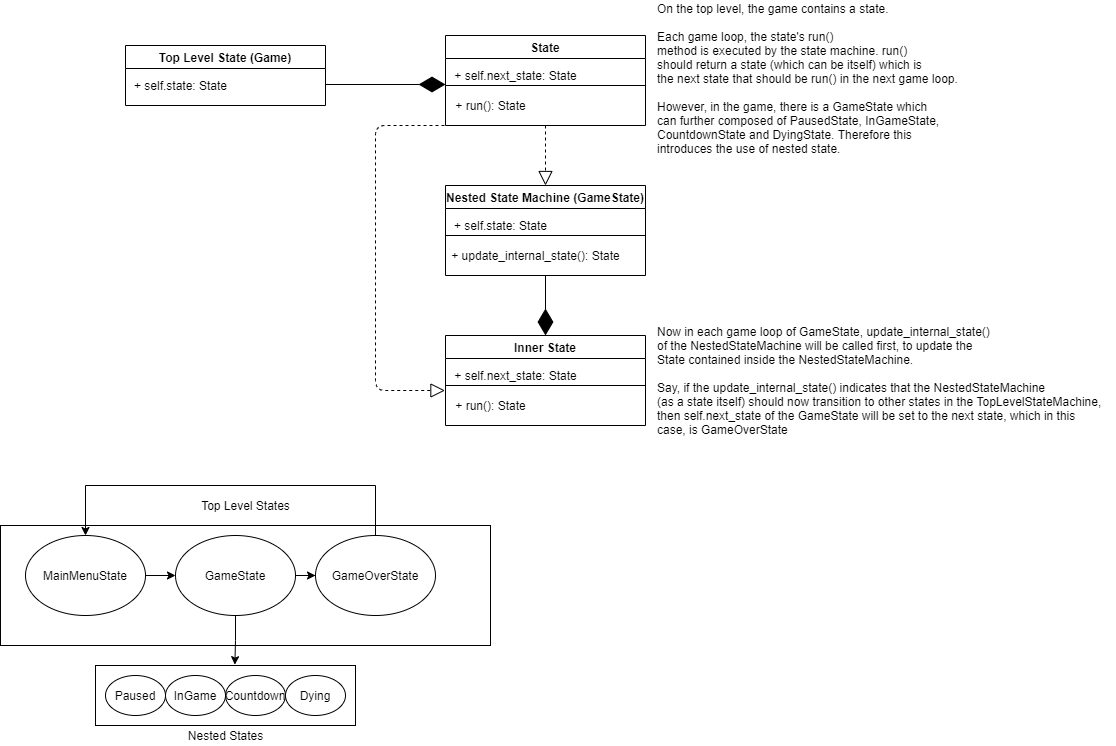

The diagram above was exported from draw.io. Its source (the exported page's mxGraphModel, read from the mxfile embedded in the PNG):
<mxGraphModel dx="898" dy="510" grid="1" gridSize="10" guides="1" tooltips="1" connect="1" arrows="1" fold="1" page="1" pageScale="1" pageWidth="2339" pageHeight="3300" math="0" shadow="0">
  <root>
    <mxCell id="0" />
    <mxCell id="1" parent="0" />
    <mxCell id="cfu70Y9DhMx07twlaoLr-24" value="Top Level State (Game)" style="swimlane;" vertex="1" parent="1">
      <mxGeometry x="160" y="80" width="200" height="60" as="geometry" />
    </mxCell>
    <mxCell id="cfu70Y9DhMx07twlaoLr-25" value="+ self.state: State" style="text;html=1;align=center;verticalAlign=middle;resizable=0;points=[];autosize=1;strokeColor=none;" vertex="1" parent="1">
      <mxGeometry x="160" y="110" width="110" height="20" as="geometry" />
    </mxCell>
    <mxCell id="cfu70Y9DhMx07twlaoLr-26" value="State" style="swimlane;startSize=23;" vertex="1" parent="1">
      <mxGeometry x="480" y="70" width="200" height="90" as="geometry" />
    </mxCell>
    <mxCell id="cfu70Y9DhMx07twlaoLr-28" value="+ run(): State" style="text;html=1;align=center;verticalAlign=middle;resizable=0;points=[];autosize=1;strokeColor=none;" vertex="1" parent="cfu70Y9DhMx07twlaoLr-26">
      <mxGeometry y="60" width="90" height="20" as="geometry" />
    </mxCell>
    <mxCell id="cfu70Y9DhMx07twlaoLr-27" value="+ self.next_state: State" style="text;html=1;align=center;verticalAlign=middle;resizable=0;points=[];autosize=1;strokeColor=none;" vertex="1" parent="1">
      <mxGeometry x="480" y="100" width="140" height="20" as="geometry" />
    </mxCell>
    <mxCell id="cfu70Y9DhMx07twlaoLr-29" value="" style="endArrow=none;html=1;exitX=0;exitY=1;exitDx=0;exitDy=0;exitPerimeter=0;" edge="1" parent="1" source="cfu70Y9DhMx07twlaoLr-27">
      <mxGeometry width="50" height="50" relative="1" as="geometry">
        <mxPoint x="450" y="330" as="sourcePoint" />
        <mxPoint x="680" y="120" as="targetPoint" />
        <Array as="points" />
      </mxGeometry>
    </mxCell>
    <mxCell id="cfu70Y9DhMx07twlaoLr-32" value="" style="endArrow=diamondThin;endFill=1;endSize=24;html=1;" edge="1" parent="1">
      <mxGeometry width="160" relative="1" as="geometry">
        <mxPoint x="360" y="119" as="sourcePoint" />
        <mxPoint x="480" y="119" as="targetPoint" />
      </mxGeometry>
    </mxCell>
    <mxCell id="cfu70Y9DhMx07twlaoLr-33" value="On the top level, the game contains a state.&lt;br&gt;&lt;br&gt;Each game loop, the state's run()&lt;br&gt;method is executed by the state machine. run()&lt;br&gt;should return a state (which can be itself) which is&lt;br&gt;the next state that should be run() in the next game loop.&lt;br&gt;&lt;br&gt;However, in the game, there is a GameState which&lt;br&gt;can further composed of PausedState, InGameState,&lt;br&gt;CountdownState and DyingState. Therefore this&lt;br&gt;introduces the use of nested state.&lt;br&gt;&lt;br&gt;" style="text;html=1;align=left;verticalAlign=middle;resizable=0;points=[];autosize=1;strokeColor=none;" vertex="1" parent="1">
      <mxGeometry x="690" y="35" width="320" height="170" as="geometry" />
    </mxCell>
    <mxCell id="cfu70Y9DhMx07twlaoLr-37" value="" style="endArrow=block;dashed=1;endFill=0;endSize=12;html=1;exitX=0.5;exitY=1;exitDx=0;exitDy=0;" edge="1" parent="1" source="cfu70Y9DhMx07twlaoLr-26">
      <mxGeometry width="160" relative="1" as="geometry">
        <mxPoint x="470" y="340" as="sourcePoint" />
        <mxPoint x="580" y="220" as="targetPoint" />
      </mxGeometry>
    </mxCell>
    <mxCell id="cfu70Y9DhMx07twlaoLr-38" value="Nested State Machine (GameState)" style="swimlane;startSize=23;" vertex="1" parent="1">
      <mxGeometry x="480" y="220" width="200" height="90" as="geometry" />
    </mxCell>
    <mxCell id="cfu70Y9DhMx07twlaoLr-39" value="+ update_internal_state(): State" style="text;html=1;align=center;verticalAlign=middle;resizable=0;points=[];autosize=1;strokeColor=none;" vertex="1" parent="cfu70Y9DhMx07twlaoLr-38">
      <mxGeometry y="60" width="180" height="20" as="geometry" />
    </mxCell>
    <mxCell id="cfu70Y9DhMx07twlaoLr-40" value="+ self.state: State" style="text;html=1;align=center;verticalAlign=middle;resizable=0;points=[];autosize=1;strokeColor=none;" vertex="1" parent="1">
      <mxGeometry x="480" y="250" width="110" height="20" as="geometry" />
    </mxCell>
    <mxCell id="cfu70Y9DhMx07twlaoLr-41" value="" style="endArrow=none;html=1;exitX=0;exitY=1;exitDx=0;exitDy=0;exitPerimeter=0;" edge="1" parent="1" source="cfu70Y9DhMx07twlaoLr-40">
      <mxGeometry width="50" height="50" relative="1" as="geometry">
        <mxPoint x="450" y="480" as="sourcePoint" />
        <mxPoint x="680" y="270" as="targetPoint" />
        <Array as="points" />
      </mxGeometry>
    </mxCell>
    <mxCell id="cfu70Y9DhMx07twlaoLr-42" value="" style="endArrow=diamondThin;endFill=1;endSize=24;html=1;exitX=0.5;exitY=1;exitDx=0;exitDy=0;" edge="1" parent="1" source="cfu70Y9DhMx07twlaoLr-38">
      <mxGeometry width="160" relative="1" as="geometry">
        <mxPoint x="550" y="360" as="sourcePoint" />
        <mxPoint x="580" y="370" as="targetPoint" />
      </mxGeometry>
    </mxCell>
    <mxCell id="cfu70Y9DhMx07twlaoLr-43" value="Inner State" style="swimlane;startSize=23;" vertex="1" parent="1">
      <mxGeometry x="480" y="370" width="200" height="90" as="geometry" />
    </mxCell>
    <mxCell id="cfu70Y9DhMx07twlaoLr-44" value="+ run(): State" style="text;html=1;align=center;verticalAlign=middle;resizable=0;points=[];autosize=1;strokeColor=none;" vertex="1" parent="cfu70Y9DhMx07twlaoLr-43">
      <mxGeometry y="60" width="90" height="20" as="geometry" />
    </mxCell>
    <mxCell id="cfu70Y9DhMx07twlaoLr-45" value="+ self.next_state: State" style="text;html=1;align=center;verticalAlign=middle;resizable=0;points=[];autosize=1;strokeColor=none;" vertex="1" parent="1">
      <mxGeometry x="480" y="400" width="140" height="20" as="geometry" />
    </mxCell>
    <mxCell id="cfu70Y9DhMx07twlaoLr-46" value="" style="endArrow=none;html=1;exitX=0;exitY=1;exitDx=0;exitDy=0;exitPerimeter=0;" edge="1" parent="1" source="cfu70Y9DhMx07twlaoLr-45">
      <mxGeometry width="50" height="50" relative="1" as="geometry">
        <mxPoint x="450" y="630" as="sourcePoint" />
        <mxPoint x="680" y="420" as="targetPoint" />
        <Array as="points" />
      </mxGeometry>
    </mxCell>
    <mxCell id="cfu70Y9DhMx07twlaoLr-47" value="" style="endArrow=block;dashed=1;endFill=0;endSize=12;html=1;exitX=0.5;exitY=1;exitDx=0;exitDy=0;entryX=-0.004;entryY=1.25;entryDx=0;entryDy=0;entryPerimeter=0;" edge="1" parent="1" target="cfu70Y9DhMx07twlaoLr-45">
      <mxGeometry width="160" relative="1" as="geometry">
        <mxPoint x="479" y="160" as="sourcePoint" />
        <mxPoint x="410" y="420" as="targetPoint" />
        <Array as="points">
          <mxPoint x="410" y="160" />
          <mxPoint x="410" y="425" />
        </Array>
      </mxGeometry>
    </mxCell>
    <mxCell id="cfu70Y9DhMx07twlaoLr-48" value="Now in each game loop of GameState, update_internal_state()&lt;br&gt;of the NestedStateMachine will be called first, to update the&lt;br&gt;State contained inside the NestedStateMachine.&lt;br&gt;&lt;br&gt;Say, if the update_internal_state() indicates that the NestedStateMachine&lt;br&gt;(as a state itself) should now transition to other states in the TopLevelStateMachine,&lt;br&gt;then self.next_state of the GameState will be set to the next state, which in this&lt;br&gt;case, is GameOverState&lt;br&gt;" style="text;html=1;align=left;verticalAlign=middle;resizable=0;points=[];autosize=1;strokeColor=none;" vertex="1" parent="1">
      <mxGeometry x="690" y="355" width="460" height="120" as="geometry" />
    </mxCell>
    <mxCell id="cfu70Y9DhMx07twlaoLr-65" style="edgeStyle=orthogonalEdgeStyle;rounded=0;orthogonalLoop=1;jettySize=auto;html=1;entryX=0;entryY=0.5;entryDx=0;entryDy=0;" edge="1" parent="1" source="cfu70Y9DhMx07twlaoLr-49" target="cfu70Y9DhMx07twlaoLr-50">
      <mxGeometry relative="1" as="geometry" />
    </mxCell>
    <mxCell id="cfu70Y9DhMx07twlaoLr-49" value="MainMenuState" style="ellipse;whiteSpace=wrap;html=1;" vertex="1" parent="1">
      <mxGeometry x="60" y="570" width="120" height="80" as="geometry" />
    </mxCell>
    <mxCell id="cfu70Y9DhMx07twlaoLr-64" style="edgeStyle=orthogonalEdgeStyle;rounded=0;orthogonalLoop=1;jettySize=auto;html=1;entryX=0.536;entryY=-0.014;entryDx=0;entryDy=0;entryPerimeter=0;" edge="1" parent="1" source="cfu70Y9DhMx07twlaoLr-50" target="cfu70Y9DhMx07twlaoLr-59">
      <mxGeometry relative="1" as="geometry" />
    </mxCell>
    <mxCell id="cfu70Y9DhMx07twlaoLr-66" style="edgeStyle=orthogonalEdgeStyle;rounded=0;orthogonalLoop=1;jettySize=auto;html=1;" edge="1" parent="1" source="cfu70Y9DhMx07twlaoLr-50" target="cfu70Y9DhMx07twlaoLr-51">
      <mxGeometry relative="1" as="geometry" />
    </mxCell>
    <mxCell id="cfu70Y9DhMx07twlaoLr-50" value="GameState" style="ellipse;whiteSpace=wrap;html=1;" vertex="1" parent="1">
      <mxGeometry x="210" y="570" width="120" height="80" as="geometry" />
    </mxCell>
    <mxCell id="cfu70Y9DhMx07twlaoLr-68" style="edgeStyle=orthogonalEdgeStyle;rounded=0;orthogonalLoop=1;jettySize=auto;html=1;entryX=0.5;entryY=0;entryDx=0;entryDy=0;" edge="1" parent="1" source="cfu70Y9DhMx07twlaoLr-51" target="cfu70Y9DhMx07twlaoLr-49">
      <mxGeometry relative="1" as="geometry">
        <mxPoint x="110" y="520" as="targetPoint" />
        <Array as="points">
          <mxPoint x="410" y="520" />
          <mxPoint x="120" y="520" />
        </Array>
      </mxGeometry>
    </mxCell>
    <mxCell id="cfu70Y9DhMx07twlaoLr-51" value="GameOverState" style="ellipse;whiteSpace=wrap;html=1;" vertex="1" parent="1">
      <mxGeometry x="350" y="570" width="120" height="80" as="geometry" />
    </mxCell>
    <mxCell id="cfu70Y9DhMx07twlaoLr-52" value="Paused" style="ellipse;whiteSpace=wrap;html=1;" vertex="1" parent="1">
      <mxGeometry x="140" y="710" width="60" height="40" as="geometry" />
    </mxCell>
    <mxCell id="cfu70Y9DhMx07twlaoLr-53" value="InGame" style="ellipse;whiteSpace=wrap;html=1;" vertex="1" parent="1">
      <mxGeometry x="200" y="710" width="60" height="40" as="geometry" />
    </mxCell>
    <mxCell id="cfu70Y9DhMx07twlaoLr-54" value="Countdown" style="ellipse;whiteSpace=wrap;html=1;" vertex="1" parent="1">
      <mxGeometry x="260" y="710" width="60" height="40" as="geometry" />
    </mxCell>
    <mxCell id="cfu70Y9DhMx07twlaoLr-55" value="Dying" style="ellipse;whiteSpace=wrap;html=1;" vertex="1" parent="1">
      <mxGeometry x="320" y="710" width="60" height="40" as="geometry" />
    </mxCell>
    <mxCell id="cfu70Y9DhMx07twlaoLr-56" value="" style="rounded=0;whiteSpace=wrap;html=1;labelBackgroundColor=none;fillColor=none;" vertex="1" parent="1">
      <mxGeometry x="35" y="560" width="490" height="120" as="geometry" />
    </mxCell>
    <mxCell id="cfu70Y9DhMx07twlaoLr-57" value="Top Level States" style="text;html=1;align=center;verticalAlign=middle;resizable=0;points=[];autosize=1;strokeColor=none;" vertex="1" parent="1">
      <mxGeometry x="230" y="530" width="100" height="20" as="geometry" />
    </mxCell>
    <mxCell id="cfu70Y9DhMx07twlaoLr-58" value="Nested States" style="text;html=1;align=center;verticalAlign=middle;resizable=0;points=[];autosize=1;strokeColor=none;" vertex="1" parent="1">
      <mxGeometry x="215" y="760" width="90" height="20" as="geometry" />
    </mxCell>
    <mxCell id="cfu70Y9DhMx07twlaoLr-59" value="" style="rounded=0;whiteSpace=wrap;html=1;labelBackgroundColor=none;fillColor=none;" vertex="1" parent="1">
      <mxGeometry x="130" y="700" width="260" height="60" as="geometry" />
    </mxCell>
  </root>
</mxGraphModel>